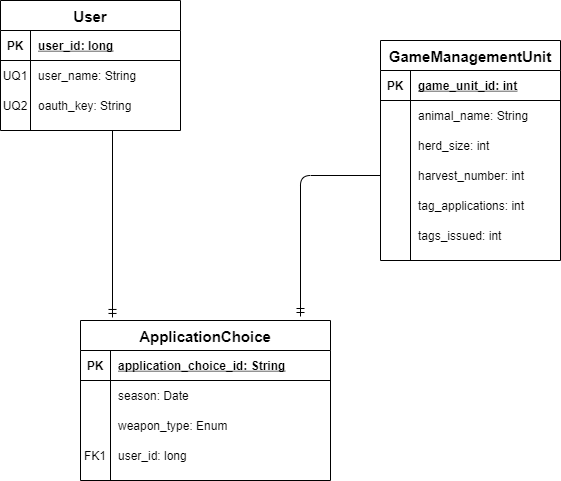

The diagram above was exported from draw.io. Its source (the exported page's mxGraphModel, read from the mxfile embedded in the PNG):
<mxGraphModel dx="1422" dy="822" grid="1" gridSize="10" guides="1" tooltips="1" connect="1" arrows="1" fold="1" page="1" pageScale="1" pageWidth="850" pageHeight="1100" math="0" shadow="0">
  <root>
    <mxCell id="0" />
    <mxCell id="1" parent="0" />
    <mxCell id="2" value="User" style="shape=table;startSize=30;container=1;collapsible=1;childLayout=tableLayout;fixedRows=1;rowLines=0;fontStyle=1;align=center;resizeLast=1;fontSize=15;" vertex="1" parent="1">
      <mxGeometry x="100" y="80" width="180" height="130" as="geometry" />
    </mxCell>
    <mxCell id="3" value="" style="shape=partialRectangle;collapsible=0;dropTarget=0;pointerEvents=0;fillColor=none;top=0;left=0;bottom=1;right=0;points=[[0,0.5],[1,0.5]];portConstraint=eastwest;" vertex="1" parent="2">
      <mxGeometry y="30" width="180" height="30" as="geometry" />
    </mxCell>
    <mxCell id="4" value="PK" style="shape=partialRectangle;connectable=0;fillColor=none;top=0;left=0;bottom=0;right=0;fontStyle=1;overflow=hidden;" vertex="1" parent="3">
      <mxGeometry width="30" height="30" as="geometry" />
    </mxCell>
    <mxCell id="5" value="user_id: long" style="shape=partialRectangle;connectable=0;fillColor=none;top=0;left=0;bottom=0;right=0;align=left;spacingLeft=6;fontStyle=5;overflow=hidden;" vertex="1" parent="3">
      <mxGeometry x="30" width="150" height="30" as="geometry" />
    </mxCell>
    <mxCell id="6" value="" style="shape=partialRectangle;collapsible=0;dropTarget=0;pointerEvents=0;fillColor=none;top=0;left=0;bottom=0;right=0;points=[[0,0.5],[1,0.5]];portConstraint=eastwest;" vertex="1" parent="2">
      <mxGeometry y="60" width="180" height="30" as="geometry" />
    </mxCell>
    <mxCell id="7" value="UQ1" style="shape=partialRectangle;connectable=0;fillColor=none;top=0;left=0;bottom=0;right=0;editable=1;overflow=hidden;" vertex="1" parent="6">
      <mxGeometry width="30" height="30" as="geometry" />
    </mxCell>
    <mxCell id="8" value="user_name: String" style="shape=partialRectangle;connectable=0;fillColor=none;top=0;left=0;bottom=0;right=0;align=left;spacingLeft=6;overflow=hidden;" vertex="1" parent="6">
      <mxGeometry x="30" width="150" height="30" as="geometry" />
    </mxCell>
    <mxCell id="9" value="" style="shape=partialRectangle;collapsible=0;dropTarget=0;pointerEvents=0;fillColor=none;top=0;left=0;bottom=0;right=0;points=[[0,0.5],[1,0.5]];portConstraint=eastwest;" vertex="1" parent="2">
      <mxGeometry y="90" width="180" height="30" as="geometry" />
    </mxCell>
    <mxCell id="10" value="UQ2" style="shape=partialRectangle;connectable=0;fillColor=none;top=0;left=0;bottom=0;right=0;editable=1;overflow=hidden;" vertex="1" parent="9">
      <mxGeometry width="30" height="30" as="geometry" />
    </mxCell>
    <mxCell id="11" value="oauth_key: String" style="shape=partialRectangle;connectable=0;fillColor=none;top=0;left=0;bottom=0;right=0;align=left;spacingLeft=6;overflow=hidden;" vertex="1" parent="9">
      <mxGeometry x="30" width="150" height="30" as="geometry" />
    </mxCell>
    <mxCell id="12" value="GameManagementUnit" style="shape=table;startSize=30;container=1;collapsible=1;childLayout=tableLayout;fixedRows=1;rowLines=0;fontStyle=1;align=center;resizeLast=1;fontSize=15;" vertex="1" parent="1">
      <mxGeometry x="480" y="120" width="180" height="220" as="geometry" />
    </mxCell>
    <mxCell id="13" value="" style="shape=partialRectangle;collapsible=0;dropTarget=0;pointerEvents=0;fillColor=none;top=0;left=0;bottom=1;right=0;points=[[0,0.5],[1,0.5]];portConstraint=eastwest;" vertex="1" parent="12">
      <mxGeometry y="30" width="180" height="30" as="geometry" />
    </mxCell>
    <mxCell id="14" value="PK" style="shape=partialRectangle;connectable=0;fillColor=none;top=0;left=0;bottom=0;right=0;fontStyle=1;overflow=hidden;" vertex="1" parent="13">
      <mxGeometry width="30" height="30" as="geometry" />
    </mxCell>
    <mxCell id="15" value="game_unit_id: int" style="shape=partialRectangle;connectable=0;fillColor=none;top=0;left=0;bottom=0;right=0;align=left;spacingLeft=6;fontStyle=5;overflow=hidden;" vertex="1" parent="13">
      <mxGeometry x="30" width="150" height="30" as="geometry" />
    </mxCell>
    <mxCell id="16" value="" style="shape=partialRectangle;collapsible=0;dropTarget=0;pointerEvents=0;fillColor=none;top=0;left=0;bottom=0;right=0;points=[[0,0.5],[1,0.5]];portConstraint=eastwest;" vertex="1" parent="12">
      <mxGeometry y="60" width="180" height="30" as="geometry" />
    </mxCell>
    <mxCell id="17" value="" style="shape=partialRectangle;connectable=0;fillColor=none;top=0;left=0;bottom=0;right=0;editable=1;overflow=hidden;" vertex="1" parent="16">
      <mxGeometry width="30" height="30" as="geometry" />
    </mxCell>
    <mxCell id="18" value="animal_name: String" style="shape=partialRectangle;connectable=0;fillColor=none;top=0;left=0;bottom=0;right=0;align=left;spacingLeft=6;overflow=hidden;" vertex="1" parent="16">
      <mxGeometry x="30" width="150" height="30" as="geometry" />
    </mxCell>
    <mxCell id="19" value="" style="shape=partialRectangle;collapsible=0;dropTarget=0;pointerEvents=0;fillColor=none;top=0;left=0;bottom=0;right=0;points=[[0,0.5],[1,0.5]];portConstraint=eastwest;" vertex="1" parent="12">
      <mxGeometry y="90" width="180" height="30" as="geometry" />
    </mxCell>
    <mxCell id="20" value="" style="shape=partialRectangle;connectable=0;fillColor=none;top=0;left=0;bottom=0;right=0;editable=1;overflow=hidden;" vertex="1" parent="19">
      <mxGeometry width="30" height="30" as="geometry" />
    </mxCell>
    <mxCell id="21" value="herd_size: int" style="shape=partialRectangle;connectable=0;fillColor=none;top=0;left=0;bottom=0;right=0;align=left;spacingLeft=6;overflow=hidden;" vertex="1" parent="19">
      <mxGeometry x="30" width="150" height="30" as="geometry" />
    </mxCell>
    <mxCell id="22" value="" style="shape=partialRectangle;collapsible=0;dropTarget=0;pointerEvents=0;fillColor=none;top=0;left=0;bottom=0;right=0;points=[[0,0.5],[1,0.5]];portConstraint=eastwest;" vertex="1" parent="12">
      <mxGeometry y="120" width="180" height="30" as="geometry" />
    </mxCell>
    <mxCell id="23" value="" style="shape=partialRectangle;connectable=0;fillColor=none;top=0;left=0;bottom=0;right=0;editable=1;overflow=hidden;" vertex="1" parent="22">
      <mxGeometry width="30" height="30" as="geometry" />
    </mxCell>
    <mxCell id="24" value="harvest_number: int" style="shape=partialRectangle;connectable=0;fillColor=none;top=0;left=0;bottom=0;right=0;align=left;spacingLeft=6;overflow=hidden;" vertex="1" parent="22">
      <mxGeometry x="30" width="150" height="30" as="geometry" />
    </mxCell>
    <mxCell id="25" value="" style="shape=partialRectangle;collapsible=0;dropTarget=0;pointerEvents=0;fillColor=none;top=0;left=0;bottom=0;right=0;points=[[0,0.5],[1,0.5]];portConstraint=eastwest;" vertex="1" parent="12">
      <mxGeometry y="150" width="180" height="30" as="geometry" />
    </mxCell>
    <mxCell id="26" value="" style="shape=partialRectangle;connectable=0;fillColor=none;top=0;left=0;bottom=0;right=0;editable=1;overflow=hidden;" vertex="1" parent="25">
      <mxGeometry width="30" height="30" as="geometry" />
    </mxCell>
    <mxCell id="27" value="tag_applications: int" style="shape=partialRectangle;connectable=0;fillColor=none;top=0;left=0;bottom=0;right=0;align=left;spacingLeft=6;overflow=hidden;" vertex="1" parent="25">
      <mxGeometry x="30" width="150" height="30" as="geometry" />
    </mxCell>
    <mxCell id="28" value="" style="shape=partialRectangle;collapsible=0;dropTarget=0;pointerEvents=0;fillColor=none;top=0;left=0;bottom=0;right=0;points=[[0,0.5],[1,0.5]];portConstraint=eastwest;" vertex="1" parent="12">
      <mxGeometry y="180" width="180" height="30" as="geometry" />
    </mxCell>
    <mxCell id="29" value="" style="shape=partialRectangle;connectable=0;fillColor=none;top=0;left=0;bottom=0;right=0;editable=1;overflow=hidden;" vertex="1" parent="28">
      <mxGeometry width="30" height="30" as="geometry" />
    </mxCell>
    <mxCell id="30" value="tags_issued: int" style="shape=partialRectangle;connectable=0;fillColor=none;top=0;left=0;bottom=0;right=0;align=left;spacingLeft=6;overflow=hidden;" vertex="1" parent="28">
      <mxGeometry x="30" width="150" height="30" as="geometry" />
    </mxCell>
    <mxCell id="31" value="ApplicationChoice" style="shape=table;startSize=30;container=1;collapsible=1;childLayout=tableLayout;fixedRows=1;rowLines=0;fontStyle=1;align=center;resizeLast=1;fontSize=15;" vertex="1" parent="1">
      <mxGeometry x="180" y="400" width="250" height="160" as="geometry" />
    </mxCell>
    <mxCell id="32" value="" style="shape=partialRectangle;collapsible=0;dropTarget=0;pointerEvents=0;fillColor=none;top=0;left=0;bottom=1;right=0;points=[[0,0.5],[1,0.5]];portConstraint=eastwest;" vertex="1" parent="31">
      <mxGeometry y="30" width="250" height="30" as="geometry" />
    </mxCell>
    <mxCell id="33" value="PK" style="shape=partialRectangle;connectable=0;fillColor=none;top=0;left=0;bottom=0;right=0;fontStyle=1;overflow=hidden;" vertex="1" parent="32">
      <mxGeometry width="30" height="30" as="geometry" />
    </mxCell>
    <mxCell id="34" value="application_choice_id: String" style="shape=partialRectangle;connectable=0;fillColor=none;top=0;left=0;bottom=0;right=0;align=left;spacingLeft=6;fontStyle=5;overflow=hidden;" vertex="1" parent="32">
      <mxGeometry x="30" width="220" height="30" as="geometry" />
    </mxCell>
    <mxCell id="35" value="" style="shape=partialRectangle;collapsible=0;dropTarget=0;pointerEvents=0;fillColor=none;top=0;left=0;bottom=0;right=0;points=[[0,0.5],[1,0.5]];portConstraint=eastwest;" vertex="1" parent="31">
      <mxGeometry y="60" width="250" height="30" as="geometry" />
    </mxCell>
    <mxCell id="36" value="" style="shape=partialRectangle;connectable=0;fillColor=none;top=0;left=0;bottom=0;right=0;editable=1;overflow=hidden;" vertex="1" parent="35">
      <mxGeometry width="30" height="30" as="geometry" />
    </mxCell>
    <mxCell id="37" value="season: Date" style="shape=partialRectangle;connectable=0;fillColor=none;top=0;left=0;bottom=0;right=0;align=left;spacingLeft=6;overflow=hidden;" vertex="1" parent="35">
      <mxGeometry x="30" width="220" height="30" as="geometry" />
    </mxCell>
    <mxCell id="38" value="" style="shape=partialRectangle;collapsible=0;dropTarget=0;pointerEvents=0;fillColor=none;top=0;left=0;bottom=0;right=0;points=[[0,0.5],[1,0.5]];portConstraint=eastwest;" vertex="1" parent="31">
      <mxGeometry y="90" width="250" height="30" as="geometry" />
    </mxCell>
    <mxCell id="39" value="" style="shape=partialRectangle;connectable=0;fillColor=none;top=0;left=0;bottom=0;right=0;editable=1;overflow=hidden;" vertex="1" parent="38">
      <mxGeometry width="30" height="30" as="geometry" />
    </mxCell>
    <mxCell id="40" value="weapon_type: Enum" style="shape=partialRectangle;connectable=0;fillColor=none;top=0;left=0;bottom=0;right=0;align=left;spacingLeft=6;overflow=hidden;" vertex="1" parent="38">
      <mxGeometry x="30" width="220" height="30" as="geometry" />
    </mxCell>
    <mxCell id="41" value="" style="shape=partialRectangle;collapsible=0;dropTarget=0;pointerEvents=0;fillColor=none;top=0;left=0;bottom=0;right=0;points=[[0,0.5],[1,0.5]];portConstraint=eastwest;" vertex="1" parent="31">
      <mxGeometry y="120" width="250" height="30" as="geometry" />
    </mxCell>
    <mxCell id="42" value="FK1" style="shape=partialRectangle;connectable=0;fillColor=none;top=0;left=0;bottom=0;right=0;editable=1;overflow=hidden;" vertex="1" parent="41">
      <mxGeometry width="30" height="30" as="geometry" />
    </mxCell>
    <mxCell id="43" value="user_id: long" style="shape=partialRectangle;connectable=0;fillColor=none;top=0;left=0;bottom=0;right=0;align=left;spacingLeft=6;overflow=hidden;" vertex="1" parent="41">
      <mxGeometry x="30" width="220" height="30" as="geometry" />
    </mxCell>
    <mxCell id="44" value="" style="fontSize=12;html=1;endArrow=ERmandOne;entryX=0.128;entryY=-0.019;entryDx=0;entryDy=0;entryPerimeter=0;" edge="1" target="31" parent="1">
      <mxGeometry width="100" height="100" relative="1" as="geometry">
        <mxPoint x="212" y="210" as="sourcePoint" />
        <mxPoint x="350" y="210" as="targetPoint" />
      </mxGeometry>
    </mxCell>
    <mxCell id="45" value="" style="fontSize=12;html=1;endArrow=ERmandOne;edgeStyle=orthogonalEdgeStyle;exitX=0;exitY=0.5;exitDx=0;exitDy=0;entryX=0.88;entryY=-0.025;entryDx=0;entryDy=0;entryPerimeter=0;" edge="1" source="22" target="31" parent="1">
      <mxGeometry width="100" height="100" relative="1" as="geometry">
        <mxPoint x="400" y="170" as="sourcePoint" />
        <mxPoint x="400" y="390" as="targetPoint" />
      </mxGeometry>
    </mxCell>
  </root>
</mxGraphModel>